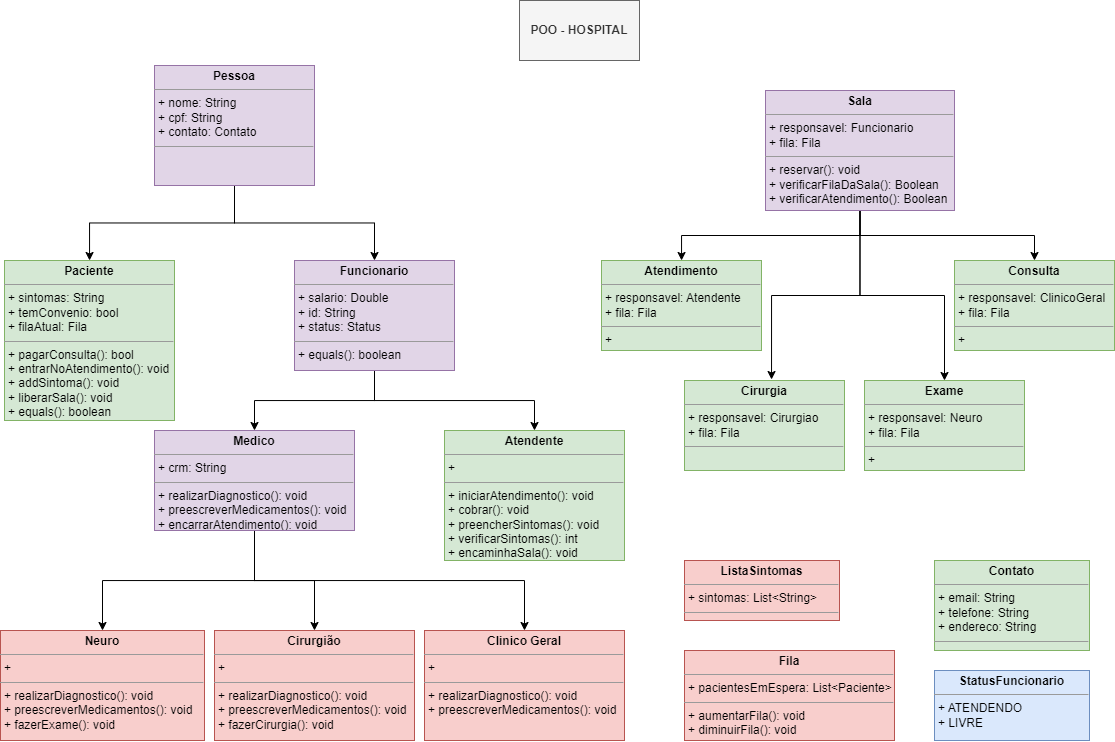

The diagram above was exported from draw.io. Its source (the exported page's mxGraphModel, read from the mxfile embedded in the PNG):
<mxGraphModel dx="1358" dy="569" grid="1" gridSize="10" guides="1" tooltips="1" connect="1" arrows="1" fold="1" page="1" pageScale="1" pageWidth="1169" pageHeight="827" background="none" math="0" shadow="0">
  <root>
    <mxCell id="0" />
    <mxCell id="1" parent="0" />
    <mxCell id="gYiJi9PxT__Oi-B8hIM5-1" value="&lt;b&gt;POO - HOSPITAL&lt;/b&gt;" style="rounded=0;whiteSpace=wrap;html=1;fillColor=#f5f5f5;fontColor=#333333;strokeColor=#666666;" parent="1" vertex="1">
      <mxGeometry x="525" y="20" width="120" height="60" as="geometry" />
    </mxCell>
    <mxCell id="gYiJi9PxT__Oi-B8hIM5-10" style="edgeStyle=orthogonalEdgeStyle;rounded=0;orthogonalLoop=1;jettySize=auto;html=1;exitX=0.5;exitY=1;exitDx=0;exitDy=0;" parent="1" source="gYiJi9PxT__Oi-B8hIM5-2" target="gYiJi9PxT__Oi-B8hIM5-3" edge="1">
      <mxGeometry relative="1" as="geometry" />
    </mxCell>
    <mxCell id="gYiJi9PxT__Oi-B8hIM5-11" style="edgeStyle=orthogonalEdgeStyle;rounded=0;orthogonalLoop=1;jettySize=auto;html=1;exitX=0.5;exitY=1;exitDx=0;exitDy=0;entryX=0.5;entryY=0;entryDx=0;entryDy=0;" parent="1" source="gYiJi9PxT__Oi-B8hIM5-2" target="gYiJi9PxT__Oi-B8hIM5-4" edge="1">
      <mxGeometry relative="1" as="geometry" />
    </mxCell>
    <mxCell id="gYiJi9PxT__Oi-B8hIM5-2" value="&lt;p style=&quot;margin:0px;margin-top:4px;text-align:center;&quot;&gt;&lt;b&gt;Pessoa&lt;/b&gt;&lt;/p&gt;&lt;hr size=&quot;1&quot;&gt;&lt;p style=&quot;margin:0px;margin-left:4px;&quot;&gt;+ nome: String&lt;/p&gt;&lt;p style=&quot;margin:0px;margin-left:4px;&quot;&gt;+ cpf: String&lt;/p&gt;&lt;p style=&quot;margin:0px;margin-left:4px;&quot;&gt;+ contato: Contato&lt;/p&gt;&lt;hr size=&quot;1&quot;&gt;&lt;p style=&quot;margin:0px;margin-left:4px;&quot;&gt;&lt;br&gt;&lt;/p&gt;" style="verticalAlign=top;align=left;overflow=fill;fontSize=12;fontFamily=Helvetica;html=1;fillColor=#e1d5e7;strokeColor=#9673a6;" parent="1" vertex="1">
      <mxGeometry x="160" y="85" width="160" height="120" as="geometry" />
    </mxCell>
    <mxCell id="gYiJi9PxT__Oi-B8hIM5-3" value="&lt;p style=&quot;margin:0px;margin-top:4px;text-align:center;&quot;&gt;&lt;b&gt;Paciente&lt;/b&gt;&lt;/p&gt;&lt;hr size=&quot;1&quot;&gt;&lt;p style=&quot;margin:0px;margin-left:4px;&quot;&gt;&lt;span style=&quot;background-color: initial;&quot;&gt;+ sintomas: String&lt;/span&gt;&lt;br&gt;&lt;/p&gt;&lt;p style=&quot;margin:0px;margin-left:4px;&quot;&gt;+ temConvenio: bool&lt;/p&gt;&lt;p style=&quot;margin:0px;margin-left:4px;&quot;&gt;+ filaAtual: Fila&lt;/p&gt;&lt;hr size=&quot;1&quot;&gt;&lt;p style=&quot;margin:0px;margin-left:4px;&quot;&gt;&lt;span style=&quot;background-color: initial;&quot;&gt;+ pagarConsulta(): bool&lt;/span&gt;&lt;br&gt;&lt;/p&gt;&lt;p style=&quot;margin:0px;margin-left:4px;&quot;&gt;&lt;span style=&quot;background-color: initial;&quot;&gt;+ entrarNoAtendimento(): void&lt;/span&gt;&lt;/p&gt;&lt;p style=&quot;margin:0px;margin-left:4px;&quot;&gt;&lt;span style=&quot;background-color: initial;&quot;&gt;+ addSintoma(): void&lt;/span&gt;&lt;/p&gt;&lt;p style=&quot;margin:0px;margin-left:4px;&quot;&gt;&lt;span style=&quot;background-color: initial;&quot;&gt;+ liberarSala(): void&lt;/span&gt;&lt;/p&gt;&lt;p style=&quot;margin:0px;margin-left:4px;&quot;&gt;&lt;span style=&quot;background-color: initial;&quot;&gt;+ equals(): boolean&lt;/span&gt;&lt;/p&gt;" style="verticalAlign=top;align=left;overflow=fill;fontSize=12;fontFamily=Helvetica;html=1;fillColor=#d5e8d4;strokeColor=#82b366;" parent="1" vertex="1">
      <mxGeometry x="10" y="280" width="170" height="160" as="geometry" />
    </mxCell>
    <mxCell id="gYiJi9PxT__Oi-B8hIM5-12" style="edgeStyle=orthogonalEdgeStyle;rounded=0;orthogonalLoop=1;jettySize=auto;html=1;exitX=0.5;exitY=1;exitDx=0;exitDy=0;" parent="1" source="gYiJi9PxT__Oi-B8hIM5-4" target="gYiJi9PxT__Oi-B8hIM5-5" edge="1">
      <mxGeometry relative="1" as="geometry" />
    </mxCell>
    <mxCell id="gYiJi9PxT__Oi-B8hIM5-19" style="edgeStyle=orthogonalEdgeStyle;rounded=0;orthogonalLoop=1;jettySize=auto;html=1;exitX=0.5;exitY=1;exitDx=0;exitDy=0;entryX=0.5;entryY=0;entryDx=0;entryDy=0;" parent="1" source="gYiJi9PxT__Oi-B8hIM5-4" target="gYiJi9PxT__Oi-B8hIM5-17" edge="1">
      <mxGeometry relative="1" as="geometry" />
    </mxCell>
    <mxCell id="gYiJi9PxT__Oi-B8hIM5-4" value="&lt;p style=&quot;margin:0px;margin-top:4px;text-align:center;&quot;&gt;&lt;b&gt;Funcionario&lt;/b&gt;&lt;/p&gt;&lt;hr size=&quot;1&quot;&gt;&lt;p style=&quot;margin:0px;margin-left:4px;&quot;&gt;+ salario: Double&lt;/p&gt;&lt;p style=&quot;margin:0px;margin-left:4px;&quot;&gt;+ id: String&lt;/p&gt;&lt;p style=&quot;margin:0px;margin-left:4px;&quot;&gt;+ status: Status&lt;/p&gt;&lt;hr size=&quot;1&quot;&gt;&lt;p style=&quot;margin:0px;margin-left:4px;&quot;&gt;+ equals(): boolean&lt;br&gt;&lt;/p&gt;" style="verticalAlign=top;align=left;overflow=fill;fontSize=12;fontFamily=Helvetica;html=1;fillColor=#e1d5e7;strokeColor=#9673a6;" parent="1" vertex="1">
      <mxGeometry x="300" y="280" width="160" height="110" as="geometry" />
    </mxCell>
    <mxCell id="gYiJi9PxT__Oi-B8hIM5-14" style="edgeStyle=orthogonalEdgeStyle;rounded=0;orthogonalLoop=1;jettySize=auto;html=1;exitX=0.5;exitY=1;exitDx=0;exitDy=0;entryX=0.5;entryY=0;entryDx=0;entryDy=0;" parent="1" source="gYiJi9PxT__Oi-B8hIM5-5" target="gYiJi9PxT__Oi-B8hIM5-7" edge="1">
      <mxGeometry relative="1" as="geometry" />
    </mxCell>
    <mxCell id="gYiJi9PxT__Oi-B8hIM5-15" style="edgeStyle=orthogonalEdgeStyle;rounded=0;orthogonalLoop=1;jettySize=auto;html=1;exitX=0.5;exitY=1;exitDx=0;exitDy=0;" parent="1" source="gYiJi9PxT__Oi-B8hIM5-5" target="gYiJi9PxT__Oi-B8hIM5-8" edge="1">
      <mxGeometry relative="1" as="geometry" />
    </mxCell>
    <mxCell id="gYiJi9PxT__Oi-B8hIM5-16" style="edgeStyle=orthogonalEdgeStyle;rounded=0;orthogonalLoop=1;jettySize=auto;html=1;exitX=0.5;exitY=1;exitDx=0;exitDy=0;entryX=0.5;entryY=0;entryDx=0;entryDy=0;" parent="1" source="gYiJi9PxT__Oi-B8hIM5-5" target="gYiJi9PxT__Oi-B8hIM5-9" edge="1">
      <mxGeometry relative="1" as="geometry" />
    </mxCell>
    <mxCell id="gYiJi9PxT__Oi-B8hIM5-5" value="&lt;p style=&quot;margin:0px;margin-top:4px;text-align:center;&quot;&gt;&lt;b&gt;Medico&lt;/b&gt;&lt;/p&gt;&lt;hr size=&quot;1&quot;&gt;&lt;p style=&quot;margin:0px;margin-left:4px;&quot;&gt;+ crm: String&lt;/p&gt;&lt;hr size=&quot;1&quot;&gt;&lt;p style=&quot;margin:0px;margin-left:4px;&quot;&gt;+ realizarDiagnostico(): void&lt;/p&gt;&lt;p style=&quot;margin:0px;margin-left:4px;&quot;&gt;+ preescreverMedicamentos(): void&lt;/p&gt;&lt;p style=&quot;margin:0px;margin-left:4px;&quot;&gt;+ encarrarAtendimento(): void&lt;br&gt;&lt;/p&gt;" style="verticalAlign=top;align=left;overflow=fill;fontSize=12;fontFamily=Helvetica;html=1;fillColor=#e1d5e7;strokeColor=#9673a6;" parent="1" vertex="1">
      <mxGeometry x="160" y="450" width="200" height="100" as="geometry" />
    </mxCell>
    <mxCell id="gYiJi9PxT__Oi-B8hIM5-7" value="&lt;p style=&quot;margin:0px;margin-top:4px;text-align:center;&quot;&gt;&lt;b&gt;Neuro&lt;/b&gt;&lt;/p&gt;&lt;hr size=&quot;1&quot;&gt;&lt;p style=&quot;margin:0px;margin-left:4px;&quot;&gt;+&amp;nbsp;&lt;/p&gt;&lt;hr size=&quot;1&quot;&gt;&lt;p style=&quot;border-color: var(--border-color); margin: 0px 0px 0px 4px;&quot;&gt;+ realizarDiagnostico(): void&lt;/p&gt;&lt;p style=&quot;border-color: var(--border-color); margin: 0px 0px 0px 4px;&quot;&gt;+ preescreverMedicamentos(): void&lt;/p&gt;&lt;p style=&quot;border-color: var(--border-color); margin: 0px 0px 0px 4px;&quot;&gt;&lt;span style=&quot;background-color: initial;&quot;&gt;+ fazerExame(): void&lt;/span&gt;&lt;br&gt;&lt;/p&gt;" style="verticalAlign=top;align=left;overflow=fill;fontSize=12;fontFamily=Helvetica;html=1;fillColor=#f8cecc;strokeColor=#b85450;" parent="1" vertex="1">
      <mxGeometry x="6" y="650" width="204" height="110" as="geometry" />
    </mxCell>
    <mxCell id="gYiJi9PxT__Oi-B8hIM5-8" value="&lt;p style=&quot;margin:0px;margin-top:4px;text-align:center;&quot;&gt;&lt;b&gt;Cirurgião&lt;/b&gt;&lt;/p&gt;&lt;hr size=&quot;1&quot;&gt;&lt;p style=&quot;margin:0px;margin-left:4px;&quot;&gt;+&amp;nbsp;&lt;/p&gt;&lt;hr size=&quot;1&quot;&gt;&lt;p style=&quot;border-color: var(--border-color); margin: 0px 0px 0px 4px;&quot;&gt;+ realizarDiagnostico(): void&lt;/p&gt;&lt;p style=&quot;border-color: var(--border-color); margin: 0px 0px 0px 4px;&quot;&gt;+ preescreverMedicamentos(): void&lt;/p&gt;&lt;p style=&quot;border-color: var(--border-color); margin: 0px 0px 0px 4px;&quot;&gt;&lt;span style=&quot;background-color: initial;&quot;&gt;+ fazerCirurgia(): void&lt;/span&gt;&lt;br&gt;&lt;/p&gt;" style="verticalAlign=top;align=left;overflow=fill;fontSize=12;fontFamily=Helvetica;html=1;fillColor=#f8cecc;strokeColor=#b85450;" parent="1" vertex="1">
      <mxGeometry x="220" y="650" width="200" height="110" as="geometry" />
    </mxCell>
    <mxCell id="gYiJi9PxT__Oi-B8hIM5-9" value="&lt;p style=&quot;margin:0px;margin-top:4px;text-align:center;&quot;&gt;&lt;b&gt;Clinico Geral&lt;/b&gt;&lt;/p&gt;&lt;hr size=&quot;1&quot;&gt;&lt;p style=&quot;margin:0px;margin-left:4px;&quot;&gt;+&amp;nbsp;&lt;/p&gt;&lt;hr size=&quot;1&quot;&gt;&lt;p style=&quot;border-color: var(--border-color); margin: 0px 0px 0px 4px;&quot;&gt;+ realizarDiagnostico(): void&lt;/p&gt;&lt;p style=&quot;border-color: var(--border-color); margin: 0px 0px 0px 4px;&quot;&gt;+ preescreverMedicamentos(): void&lt;/p&gt;" style="verticalAlign=top;align=left;overflow=fill;fontSize=12;fontFamily=Helvetica;html=1;fillColor=#f8cecc;strokeColor=#b85450;" parent="1" vertex="1">
      <mxGeometry x="430" y="650" width="200" height="110" as="geometry" />
    </mxCell>
    <mxCell id="gYiJi9PxT__Oi-B8hIM5-17" value="&lt;p style=&quot;margin:0px;margin-top:4px;text-align:center;&quot;&gt;&lt;b&gt;Atendente&lt;/b&gt;&lt;/p&gt;&lt;hr size=&quot;1&quot;&gt;&lt;p style=&quot;margin:0px;margin-left:4px;&quot;&gt;+&amp;nbsp;&lt;/p&gt;&lt;hr size=&quot;1&quot;&gt;&lt;p style=&quot;margin:0px;margin-left:4px;&quot;&gt;+ iniciarAtendimento(): void&lt;/p&gt;&lt;p style=&quot;margin:0px;margin-left:4px;&quot;&gt;&lt;span style=&quot;background-color: initial;&quot;&gt;+ cobrar(): void&lt;/span&gt;&lt;br&gt;&lt;/p&gt;&lt;p style=&quot;margin:0px;margin-left:4px;&quot;&gt;&lt;span style=&quot;background-color: initial;&quot;&gt;+ preencherSintomas(): void&lt;/span&gt;&lt;/p&gt;&lt;p style=&quot;margin:0px;margin-left:4px;&quot;&gt;&lt;span style=&quot;background-color: initial;&quot;&gt;+ verificarSintomas(): int&lt;/span&gt;&lt;/p&gt;&lt;p style=&quot;margin:0px;margin-left:4px;&quot;&gt;&lt;span style=&quot;background-color: initial;&quot;&gt;+ encaminhaSala(): void&lt;/span&gt;&lt;/p&gt;" style="verticalAlign=top;align=left;overflow=fill;fontSize=12;fontFamily=Helvetica;html=1;fillColor=#d5e8d4;strokeColor=#82b366;" parent="1" vertex="1">
      <mxGeometry x="450" y="450" width="180" height="130" as="geometry" />
    </mxCell>
    <mxCell id="gYiJi9PxT__Oi-B8hIM5-20" style="edgeStyle=orthogonalEdgeStyle;rounded=0;orthogonalLoop=1;jettySize=auto;html=1;exitX=0.5;exitY=1;exitDx=0;exitDy=0;" parent="1" source="gYiJi9PxT__Oi-B8hIM5-22" target="gYiJi9PxT__Oi-B8hIM5-23" edge="1">
      <mxGeometry relative="1" as="geometry" />
    </mxCell>
    <mxCell id="gYiJi9PxT__Oi-B8hIM5-21" style="edgeStyle=orthogonalEdgeStyle;rounded=0;orthogonalLoop=1;jettySize=auto;html=1;exitX=0.5;exitY=1;exitDx=0;exitDy=0;entryX=0.544;entryY=-0.011;entryDx=0;entryDy=0;entryPerimeter=0;" parent="1" source="gYiJi9PxT__Oi-B8hIM5-22" target="gYiJi9PxT__Oi-B8hIM5-24" edge="1">
      <mxGeometry relative="1" as="geometry" />
    </mxCell>
    <mxCell id="gYiJi9PxT__Oi-B8hIM5-29" style="edgeStyle=orthogonalEdgeStyle;rounded=0;orthogonalLoop=1;jettySize=auto;html=1;exitX=0.5;exitY=1;exitDx=0;exitDy=0;" parent="1" source="gYiJi9PxT__Oi-B8hIM5-22" target="gYiJi9PxT__Oi-B8hIM5-28" edge="1">
      <mxGeometry relative="1" as="geometry" />
    </mxCell>
    <mxCell id="2vRBqYUm6eZjxKmV-CwT-3" style="edgeStyle=orthogonalEdgeStyle;rounded=0;orthogonalLoop=1;jettySize=auto;html=1;exitX=0.5;exitY=1;exitDx=0;exitDy=0;entryX=0.5;entryY=0;entryDx=0;entryDy=0;" parent="1" source="gYiJi9PxT__Oi-B8hIM5-22" target="2vRBqYUm6eZjxKmV-CwT-2" edge="1">
      <mxGeometry relative="1" as="geometry" />
    </mxCell>
    <mxCell id="gYiJi9PxT__Oi-B8hIM5-22" value="&lt;p style=&quot;margin:0px;margin-top:4px;text-align:center;&quot;&gt;&lt;b&gt;Sala&lt;/b&gt;&lt;/p&gt;&lt;hr size=&quot;1&quot;&gt;&lt;p style=&quot;margin:0px;margin-left:4px;&quot;&gt;+ responsavel: Funcionario&lt;/p&gt;&lt;p style=&quot;margin:0px;margin-left:4px;&quot;&gt;+ fila: Fila&lt;/p&gt;&lt;hr size=&quot;1&quot;&gt;&lt;p style=&quot;margin:0px;margin-left:4px;&quot;&gt;+ reservar(): void&lt;/p&gt;&lt;p style=&quot;margin:0px;margin-left:4px;&quot;&gt;+ verificarFilaDaSala(): Boolean&lt;/p&gt;&lt;p style=&quot;margin:0px;margin-left:4px;&quot;&gt;+ verificarAtendimento(): Boolean&lt;/p&gt;" style="verticalAlign=top;align=left;overflow=fill;fontSize=12;fontFamily=Helvetica;html=1;fillColor=#e1d5e7;strokeColor=#9673a6;" parent="1" vertex="1">
      <mxGeometry x="771" y="110" width="189" height="120" as="geometry" />
    </mxCell>
    <mxCell id="gYiJi9PxT__Oi-B8hIM5-23" value="&lt;p style=&quot;margin:0px;margin-top:4px;text-align:center;&quot;&gt;&lt;b&gt;Atendimento&lt;/b&gt;&lt;/p&gt;&lt;hr size=&quot;1&quot;&gt;&lt;p style=&quot;margin:0px;margin-left:4px;&quot;&gt;+ responsavel: Atendente&lt;/p&gt;&lt;p style=&quot;margin:0px;margin-left:4px;&quot;&gt;+ fila: Fila&lt;/p&gt;&lt;hr size=&quot;1&quot;&gt;&lt;p style=&quot;margin:0px;margin-left:4px;&quot;&gt;+&amp;nbsp;&lt;/p&gt;" style="verticalAlign=top;align=left;overflow=fill;fontSize=12;fontFamily=Helvetica;html=1;fillColor=#d5e8d4;strokeColor=#82b366;" parent="1" vertex="1">
      <mxGeometry x="607" y="280" width="160" height="90" as="geometry" />
    </mxCell>
    <mxCell id="gYiJi9PxT__Oi-B8hIM5-24" value="&lt;p style=&quot;margin:0px;margin-top:4px;text-align:center;&quot;&gt;&lt;b&gt;Cirurgia&lt;/b&gt;&lt;/p&gt;&lt;hr size=&quot;1&quot;&gt;&lt;p style=&quot;margin:0px;margin-left:4px;&quot;&gt;+ responsavel: Cirurgiao&lt;/p&gt;&lt;p style=&quot;border-color: var(--border-color); margin: 0px 0px 0px 4px;&quot;&gt;+ fila: Fila&lt;/p&gt;&lt;hr size=&quot;1&quot;&gt;&lt;p style=&quot;margin:0px;margin-left:4px;&quot;&gt;&lt;br&gt;&lt;/p&gt;" style="verticalAlign=top;align=left;overflow=fill;fontSize=12;fontFamily=Helvetica;html=1;fillColor=#d5e8d4;strokeColor=#82b366;" parent="1" vertex="1">
      <mxGeometry x="690" y="400" width="160" height="90" as="geometry" />
    </mxCell>
    <mxCell id="gYiJi9PxT__Oi-B8hIM5-25" value="&lt;p style=&quot;margin:0px;margin-top:4px;text-align:center;&quot;&gt;&lt;b&gt;Fila&lt;/b&gt;&lt;/p&gt;&lt;hr size=&quot;1&quot;&gt;&lt;p style=&quot;margin:0px;margin-left:4px;&quot;&gt;+ pacientesEmEspera: List&amp;lt;Paciente&amp;gt;&lt;br&gt;&lt;/p&gt;&lt;hr size=&quot;1&quot;&gt;&lt;p style=&quot;margin:0px;margin-left:4px;&quot;&gt;+ aumentarFila(): void&lt;/p&gt;&lt;p style=&quot;margin:0px;margin-left:4px;&quot;&gt;+ diminuirFila(): void&lt;/p&gt;" style="verticalAlign=top;align=left;overflow=fill;fontSize=12;fontFamily=Helvetica;html=1;fillColor=#f8cecc;strokeColor=#b85450;" parent="1" vertex="1">
      <mxGeometry x="690" y="670" width="210" height="90" as="geometry" />
    </mxCell>
    <mxCell id="gYiJi9PxT__Oi-B8hIM5-26" value="&lt;p style=&quot;margin:0px;margin-top:4px;text-align:center;&quot;&gt;&lt;b&gt;Contato&lt;/b&gt;&lt;/p&gt;&lt;hr size=&quot;1&quot;&gt;&lt;p style=&quot;margin:0px;margin-left:4px;&quot;&gt;+ email: String&lt;/p&gt;&lt;p style=&quot;margin:0px;margin-left:4px;&quot;&gt;+ telefone: String&lt;/p&gt;&lt;p style=&quot;margin:0px;margin-left:4px;&quot;&gt;+ endereco: String&lt;/p&gt;&lt;hr size=&quot;1&quot;&gt;&lt;p style=&quot;margin:0px;margin-left:4px;&quot;&gt;&lt;br&gt;&lt;/p&gt;" style="verticalAlign=top;align=left;overflow=fill;fontSize=12;fontFamily=Helvetica;html=1;fillColor=#d5e8d4;strokeColor=#82b366;" parent="1" vertex="1">
      <mxGeometry x="940" y="580" width="155" height="90" as="geometry" />
    </mxCell>
    <mxCell id="gYiJi9PxT__Oi-B8hIM5-28" value="&lt;p style=&quot;margin:0px;margin-top:4px;text-align:center;&quot;&gt;&lt;b&gt;Exame&lt;/b&gt;&lt;/p&gt;&lt;hr size=&quot;1&quot;&gt;&lt;p style=&quot;margin:0px;margin-left:4px;&quot;&gt;+&amp;nbsp;responsavel: Neuro&lt;/p&gt;&lt;p style=&quot;border-color: var(--border-color); margin: 0px 0px 0px 4px;&quot;&gt;+ fila: Fila&lt;/p&gt;&lt;hr size=&quot;1&quot;&gt;&lt;p style=&quot;margin:0px;margin-left:4px;&quot;&gt;+&amp;nbsp;&lt;/p&gt;" style="verticalAlign=top;align=left;overflow=fill;fontSize=12;fontFamily=Helvetica;html=1;fillColor=#d5e8d4;strokeColor=#82b366;" parent="1" vertex="1">
      <mxGeometry x="870" y="400" width="160" height="90" as="geometry" />
    </mxCell>
    <mxCell id="2vRBqYUm6eZjxKmV-CwT-1" value="&lt;p style=&quot;margin:0px;margin-top:4px;text-align:center;&quot;&gt;&lt;b&gt;ListaSintomas&lt;/b&gt;&lt;/p&gt;&lt;hr size=&quot;1&quot;&gt;&lt;p style=&quot;margin:0px;margin-left:4px;&quot;&gt;+ sintomas: List&amp;lt;String&amp;gt;&lt;/p&gt;&lt;hr size=&quot;1&quot;&gt;&lt;p style=&quot;margin:0px;margin-left:4px;&quot;&gt;&lt;br&gt;&lt;/p&gt;" style="verticalAlign=top;align=left;overflow=fill;fontSize=12;fontFamily=Helvetica;html=1;fillColor=#f8cecc;strokeColor=#b85450;" parent="1" vertex="1">
      <mxGeometry x="690" y="580" width="155" height="60" as="geometry" />
    </mxCell>
    <mxCell id="2vRBqYUm6eZjxKmV-CwT-2" value="&lt;p style=&quot;margin:0px;margin-top:4px;text-align:center;&quot;&gt;&lt;b&gt;Consulta&lt;/b&gt;&lt;/p&gt;&lt;hr size=&quot;1&quot;&gt;&lt;p style=&quot;margin:0px;margin-left:4px;&quot;&gt;+&amp;nbsp;responsavel: ClinicoGeral&lt;/p&gt;&lt;p style=&quot;border-color: var(--border-color); margin: 0px 0px 0px 4px;&quot;&gt;+ fila: Fila&lt;/p&gt;&lt;hr size=&quot;1&quot;&gt;&lt;p style=&quot;margin:0px;margin-left:4px;&quot;&gt;+&amp;nbsp;&lt;/p&gt;" style="verticalAlign=top;align=left;overflow=fill;fontSize=12;fontFamily=Helvetica;html=1;fillColor=#d5e8d4;strokeColor=#82b366;" parent="1" vertex="1">
      <mxGeometry x="960" y="280" width="160" height="90" as="geometry" />
    </mxCell>
    <mxCell id="R5_lyt1X72NdV7xMFyse-1" value="&lt;p style=&quot;margin:0px;margin-top:4px;text-align:center;&quot;&gt;&lt;b&gt;StatusFuncionario&lt;/b&gt;&lt;/p&gt;&lt;hr size=&quot;1&quot;&gt;&lt;p style=&quot;margin:0px;margin-left:4px;&quot;&gt;+ ATENDENDO&lt;br&gt;&lt;/p&gt;&lt;p style=&quot;margin:0px;margin-left:4px;&quot;&gt;+ LIVRE&lt;/p&gt;" style="verticalAlign=top;align=left;overflow=fill;fontSize=12;fontFamily=Helvetica;html=1;fillColor=#dae8fc;strokeColor=#6c8ebf;shadow=0;" parent="1" vertex="1">
      <mxGeometry x="940" y="690" width="155" height="70" as="geometry" />
    </mxCell>
  </root>
</mxGraphModel>